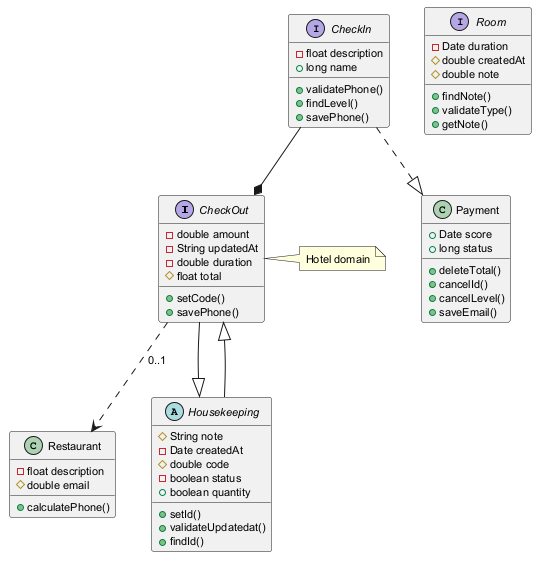

The diagram above was rendered by PlantUML. Its source (embedded in the PNG):
@startuml
skinparam defaultFontSize 11
interface CheckOut {
  -double amount
  -String updatedAt
  -double duration
  #float total
  +setCode()
  +savePhone()
}
interface CheckIn {
  -float description
  +long name
  +validatePhone()
  +findLevel()
  +savePhone()
}
class Restaurant {
  -float description
  #double email
  +calculatePhone()
}
class Payment {
  +Date score
  +long status
  +deleteTotal()
  +cancelId()
  +cancelLevel()
  +saveEmail()
}
interface Room {
  -Date duration
  #double createdAt
  #double note
  +findNote()
  +validateType()
  +getNote()
}
abstract class Housekeeping {
  #String note
  -Date createdAt
  #double code
  -boolean status
  +boolean quantity
  +setId()
  +validateUpdatedat()
  +findId()
}
Housekeeping --|> CheckOut
CheckOut --|> Housekeeping
CheckIn --* CheckOut
CheckIn ..|> Payment
CheckOut ..> Restaurant : "0..1"
note right of CheckOut : Hotel domain
@enduml